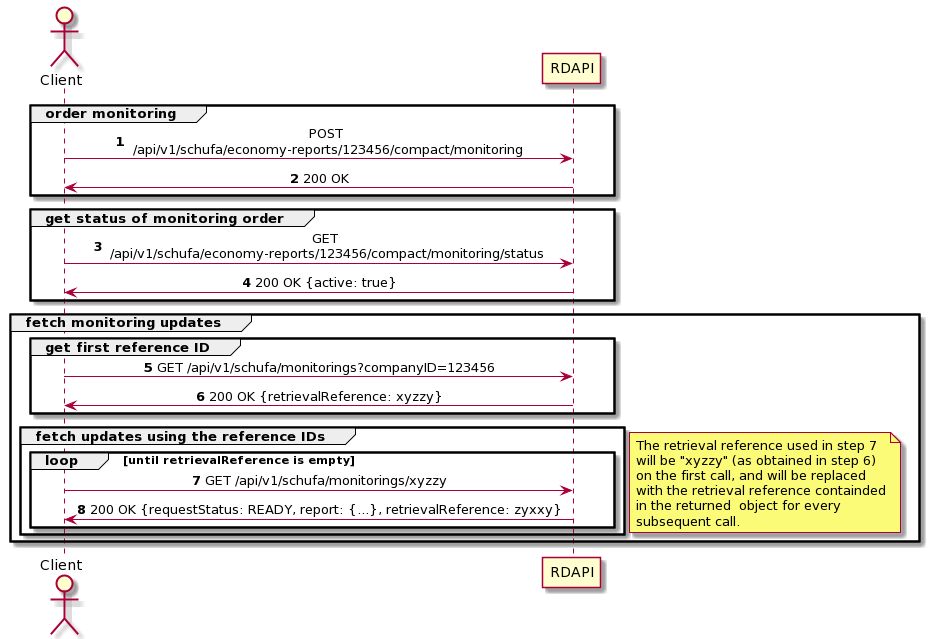

The diagram above was rendered by PlantUML. Its source (embedded in the PNG):
@startuml
skinparam sequenceMessageAlign center
autonumber
actor Client

group order monitoring
Client -> RDAPI: POST\n /api/v1/schufa/economy-reports/123456/compact/monitoring
RDAPI -> Client: 200 OK
end

group get status of monitoring order
Client -> RDAPI: GET\n /api/v1/schufa/economy-reports/123456/compact/monitoring/status
RDAPI -> Client: 200 OK {active: true}
end

group fetch monitoring updates
group get first reference ID
Client -> RDAPI: GET /api/v1/schufa/monitorings?companyID=123456
RDAPI -> Client: 200 OK {retrievalReference: xyzzy}
end
group fetch updates using the reference IDs
loop until retrievalReference is empty
Client -> RDAPI: GET /api/v1/schufa/monitorings/xyzzy
RDAPI -> Client: 200 OK {requestStatus: READY, report: {...}, retrievalReference: zyxxy}
end
end
note right
The retrieval reference used in step 7
will be "xyzzy" (as obtained in step 6)
on the first call, and will be replaced
with the retrieval reference containded
in the returned  object for every
subsequent call.
end note
end
@enduml